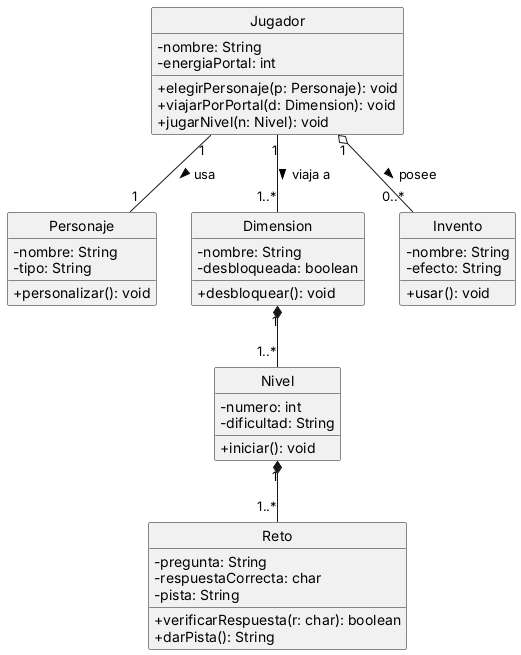

The diagram above was rendered by PlantUML. Its source (embedded in the PNG):
@startuml clases_basico
' Diagrama de clases (básico) - Juego educativo 3D: universo Rick y Morty
skinparam classAttributeIconSize 0
hide circle

class Jugador {
  - nombre: String
  - energiaPortal: int
  + elegirPersonaje(p: Personaje): void
  + viajarPorPortal(d: Dimension): void
  + jugarNivel(n: Nivel): void
}

class Personaje {
  - nombre: String
  - tipo: String
  + personalizar(): void
}

class Dimension {
  - nombre: String
  - desbloqueada: boolean
  + desbloquear(): void
}

class Nivel {
  - numero: int
  - dificultad: String
  + iniciar(): void
}

class Reto {
  - pregunta: String
  - respuestaCorrecta: char
  - pista: String
  + verificarRespuesta(r: char): boolean
  + darPista(): String
}

class Invento {
  - nombre: String
  - efecto: String
  + usar(): void
}

Jugador "1" -- "1" Personaje : usa >
Jugador "1" -- "1..*" Dimension : viaja a >
Jugador "1" o-- "0..*" Invento : posee >
Dimension "1" *-- "1..*" Nivel
Nivel "1" *-- "1..*" Reto
@enduml